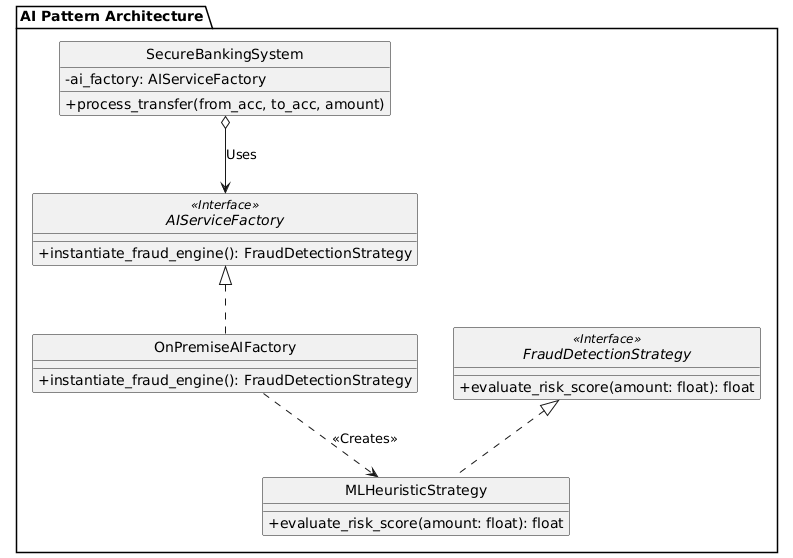

The diagram above was rendered by PlantUML. Its source (embedded in the PNG):
@startuml
skinparam style strictuml
skinparam classAttributeIconSize 0

package "AI Pattern Architecture" {
    
    interface FraudDetectionStrategy <<Interface>> {
        + evaluate_risk_score(amount: float): float
    }
    
    class MLHeuristicStrategy {
        + evaluate_risk_score(amount: float): float
    }

    FraudDetectionStrategy <|.. MLHeuristicStrategy

    interface AIServiceFactory <<Interface>> {
        + instantiate_fraud_engine(): FraudDetectionStrategy
    }
    
    class OnPremiseAIFactory {
        + instantiate_fraud_engine(): FraudDetectionStrategy
    }

    AIServiceFactory <|.. OnPremiseAIFactory
    OnPremiseAIFactory ..> MLHeuristicStrategy : <<Creates>>
    
    class SecureBankingSystem {
        - ai_factory: AIServiceFactory
        + process_transfer(from_acc, to_acc, amount)
    }
    
    SecureBankingSystem o--> AIServiceFactory : Uses
}
@enduml